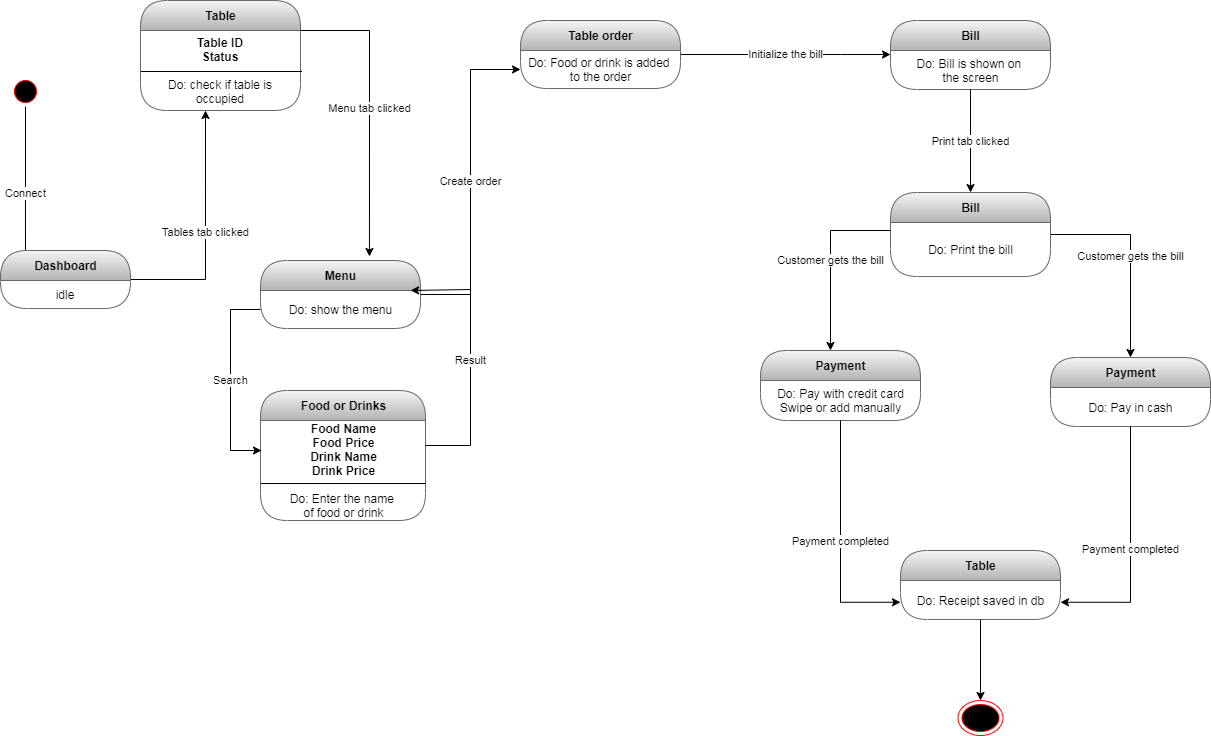

The diagram above was exported from draw.io. Its source (the exported page's mxGraphModel, read from the mxfile embedded in the PNG):
<mxGraphModel dx="1102" dy="575" grid="1" gridSize="10" guides="1" tooltips="1" connect="1" arrows="1" fold="1" page="1" pageScale="1" pageWidth="827" pageHeight="1169" math="0" shadow="0">
  <root>
    <mxCell id="0" />
    <mxCell id="1" parent="0" />
    <mxCell id="6tARFb_41aU57d-xOk0M-4" value="Connect" style="edgeStyle=orthogonalEdgeStyle;rounded=0;orthogonalLoop=1;jettySize=auto;html=1;entryX=0.192;entryY=0.5;entryDx=0;entryDy=0;entryPerimeter=0;" parent="1" source="wm0MkXTGqtb3tav9EL4A-1" target="wm0MkXTGqtb3tav9EL4A-4" edge="1">
      <mxGeometry relative="1" as="geometry" />
    </mxCell>
    <mxCell id="wm0MkXTGqtb3tav9EL4A-1" value="" style="ellipse;html=1;shape=startState;fillColor=#000000;strokeColor=#ff0000;" parent="1" vertex="1">
      <mxGeometry x="10" y="236" width="30" height="30" as="geometry" />
    </mxCell>
    <mxCell id="wm0MkXTGqtb3tav9EL4A-36" value="" style="ellipse;html=1;shape=endState;fillColor=#000000;strokeColor=#ff0000;" parent="1" vertex="1">
      <mxGeometry x="957.5" y="860" width="45" height="35" as="geometry" />
    </mxCell>
    <mxCell id="6tARFb_41aU57d-xOk0M-30" value="Tables tab clicked" style="edgeStyle=orthogonalEdgeStyle;rounded=0;orthogonalLoop=1;jettySize=auto;html=1;" parent="1" source="wm0MkXTGqtb3tav9EL4A-4" target="bV4m08SOX8e3Z-ZNNpVp-9" edge="1">
      <mxGeometry relative="1" as="geometry">
        <Array as="points">
          <mxPoint x="205" y="350" />
          <mxPoint x="205" y="350" />
        </Array>
      </mxGeometry>
    </mxCell>
    <mxCell id="6tARFb_41aU57d-xOk0M-36" value="Create order" style="edgeStyle=orthogonalEdgeStyle;rounded=0;orthogonalLoop=1;jettySize=auto;html=1;" parent="1" source="6tARFb_41aU57d-xOk0M-28" target="6tARFb_41aU57d-xOk0M-23" edge="1">
      <mxGeometry relative="1" as="geometry">
        <Array as="points">
          <mxPoint x="470" y="454" />
          <mxPoint x="470" y="229" />
        </Array>
      </mxGeometry>
    </mxCell>
    <mxCell id="6tARFb_41aU57d-xOk0M-28" value="Menu" style="swimlane;html=1;fontStyle=1;align=center;verticalAlign=middle;childLayout=stackLayout;horizontal=1;startSize=30;horizontalStack=0;resizeParent=0;resizeLast=1;container=0;collapsible=0;rounded=1;arcSize=30;strokeColor=#666666;fillColor=#f5f5f5;swimlaneFillColor=none;gradientColor=#b3b3b3;" parent="1" vertex="1">
      <mxGeometry x="260" y="420" width="160" height="68" as="geometry" />
    </mxCell>
    <mxCell id="6tARFb_41aU57d-xOk0M-29" value="Do: show the menu" style="text;html=1;align=center;verticalAlign=middle;resizable=0;points=[];autosize=1;" parent="6tARFb_41aU57d-xOk0M-28" vertex="1">
      <mxGeometry y="30" width="160" height="38" as="geometry" />
    </mxCell>
    <mxCell id="wm0MkXTGqtb3tav9EL4A-4" value="Dashboard" style="swimlane;html=1;fontStyle=1;align=center;verticalAlign=middle;childLayout=stackLayout;horizontal=1;startSize=30;horizontalStack=0;resizeParent=0;resizeLast=1;container=0;collapsible=0;rounded=1;arcSize=30;swimlaneFillColor=none;fillColor=#f5f5f5;strokeColor=#666666;gradientColor=#b3b3b3;" parent="1" vertex="1">
      <mxGeometry y="410" width="130" height="58" as="geometry" />
    </mxCell>
    <mxCell id="wm0MkXTGqtb3tav9EL4A-5" value="idle" style="text;html=1;align=center;verticalAlign=middle;spacingLeft=4;spacingRight=4;whiteSpace=wrap;overflow=hidden;rotatable=0;" parent="wm0MkXTGqtb3tav9EL4A-4" vertex="1">
      <mxGeometry y="30" width="130" height="28" as="geometry" />
    </mxCell>
    <mxCell id="bV4m08SOX8e3Z-ZNNpVp-9" value="Table" style="swimlane;html=1;fontStyle=1;align=center;verticalAlign=middle;childLayout=stackLayout;horizontal=1;startSize=30;horizontalStack=0;resizeParent=0;resizeLast=1;container=0;collapsible=0;rounded=1;arcSize=30;strokeColor=#666666;fillColor=#f5f5f5;swimlaneFillColor=none;gradientColor=#b3b3b3;" parent="1" vertex="1">
      <mxGeometry x="140" y="160" width="160" height="110" as="geometry" />
    </mxCell>
    <mxCell id="bV4m08SOX8e3Z-ZNNpVp-10" value="&lt;b&gt;Table ID&lt;br&gt;Status&lt;br&gt;&lt;/b&gt;&lt;br&gt;Do: check if table is occupied" style="text;html=1;strokeColor=none;fillColor=none;align=center;verticalAlign=middle;spacingLeft=4;spacingRight=4;whiteSpace=wrap;overflow=hidden;rotatable=0;fontColor=#000000;" parent="bV4m08SOX8e3Z-ZNNpVp-9" vertex="1">
      <mxGeometry y="30" width="160" height="80" as="geometry" />
    </mxCell>
    <mxCell id="6tARFb_41aU57d-xOk0M-33" value="Menu tab clicked" style="edgeStyle=orthogonalEdgeStyle;rounded=0;orthogonalLoop=1;jettySize=auto;html=1;entryX=0.681;entryY=-0.059;entryDx=0;entryDy=0;entryPerimeter=0;" parent="1" source="bV4m08SOX8e3Z-ZNNpVp-10" target="6tARFb_41aU57d-xOk0M-28" edge="1">
      <mxGeometry relative="1" as="geometry">
        <Array as="points">
          <mxPoint x="369" y="190" />
        </Array>
      </mxGeometry>
    </mxCell>
    <mxCell id="6tARFb_41aU57d-xOk0M-24" value="Food or Drinks" style="swimlane;html=1;fontStyle=1;align=center;verticalAlign=middle;childLayout=stackLayout;horizontal=1;startSize=30;horizontalStack=0;resizeParent=0;resizeLast=1;container=0;collapsible=0;rounded=1;arcSize=30;strokeColor=#666666;fillColor=#f5f5f5;swimlaneFillColor=none;gradientColor=#b3b3b3;flipH=0;" parent="1" vertex="1">
      <mxGeometry x="260" y="550" width="165" height="130" as="geometry" />
    </mxCell>
    <mxCell id="6tARFb_41aU57d-xOk0M-25" value="&lt;b&gt;Food Name&lt;br&gt;Food Price&lt;br&gt;Drink Name&lt;br&gt;Drink Price&lt;br&gt;&lt;/b&gt;&lt;br&gt;Do: Enter the name&amp;nbsp;&lt;br&gt;of food or drink" style="text;html=1;align=center;verticalAlign=middle;resizable=0;points=[];autosize=1;" parent="6tARFb_41aU57d-xOk0M-24" vertex="1">
      <mxGeometry y="30" width="165" height="100" as="geometry" />
    </mxCell>
    <mxCell id="6tARFb_41aU57d-xOk0M-34" value="Search" style="edgeStyle=orthogonalEdgeStyle;rounded=0;orthogonalLoop=1;jettySize=auto;html=1;" parent="1" source="6tARFb_41aU57d-xOk0M-29" edge="1">
      <mxGeometry relative="1" as="geometry">
        <Array as="points">
          <mxPoint x="230" y="469" />
          <mxPoint x="230" y="610" />
          <mxPoint x="261" y="610" />
        </Array>
        <mxPoint x="261" y="610" as="targetPoint" />
      </mxGeometry>
    </mxCell>
    <mxCell id="6tARFb_41aU57d-xOk0M-35" value="Result" style="edgeStyle=orthogonalEdgeStyle;rounded=0;orthogonalLoop=1;jettySize=auto;html=1;entryX=0.938;entryY=0;entryDx=0;entryDy=0;entryPerimeter=0;" parent="1" source="6tARFb_41aU57d-xOk0M-25" target="6tARFb_41aU57d-xOk0M-29" edge="1">
      <mxGeometry relative="1" as="geometry">
        <Array as="points">
          <mxPoint x="470" y="605" />
          <mxPoint x="470" y="449" />
        </Array>
      </mxGeometry>
    </mxCell>
    <mxCell id="6tARFb_41aU57d-xOk0M-40" value="Initialize the bill" style="edgeStyle=orthogonalEdgeStyle;rounded=0;orthogonalLoop=1;jettySize=auto;html=1;" parent="1" source="6tARFb_41aU57d-xOk0M-22" edge="1">
      <mxGeometry relative="1" as="geometry">
        <mxPoint x="890" y="214" as="targetPoint" />
        <Array as="points">
          <mxPoint x="840" y="214" />
          <mxPoint x="840" y="214" />
        </Array>
      </mxGeometry>
    </mxCell>
    <mxCell id="6tARFb_41aU57d-xOk0M-22" value="Table order" style="swimlane;html=1;fontStyle=1;align=center;verticalAlign=middle;childLayout=stackLayout;horizontal=1;startSize=30;horizontalStack=0;resizeParent=0;resizeLast=1;container=0;collapsible=0;rounded=1;arcSize=30;strokeColor=#666666;fillColor=#f5f5f5;swimlaneFillColor=none;gradientColor=#b3b3b3;" parent="1" vertex="1">
      <mxGeometry x="520" y="180" width="160" height="68" as="geometry" />
    </mxCell>
    <mxCell id="6tARFb_41aU57d-xOk0M-23" value="Do: Food or drink is added&amp;nbsp;&lt;br&gt;to the order" style="text;html=1;align=center;verticalAlign=middle;resizable=0;points=[];autosize=1;" parent="6tARFb_41aU57d-xOk0M-22" vertex="1">
      <mxGeometry y="30" width="160" height="38" as="geometry" />
    </mxCell>
    <mxCell id="bV4m08SOX8e3Z-ZNNpVp-11" value="Bill" style="swimlane;html=1;fontStyle=1;align=center;verticalAlign=middle;childLayout=stackLayout;horizontal=1;startSize=30;horizontalStack=0;resizeParent=0;resizeLast=1;container=0;collapsible=0;rounded=1;arcSize=30;strokeColor=#666666;fillColor=#f5f5f5;swimlaneFillColor=none;gradientColor=#b3b3b3;" parent="1" vertex="1">
      <mxGeometry x="890" y="180" width="160" height="69" as="geometry" />
    </mxCell>
    <mxCell id="6tARFb_41aU57d-xOk0M-39" value="Do: Bill is shown on&amp;nbsp;&lt;br&gt;the screen" style="text;html=1;align=center;verticalAlign=middle;resizable=0;points=[];autosize=1;" parent="bV4m08SOX8e3Z-ZNNpVp-11" vertex="1">
      <mxGeometry y="30" width="160" height="39" as="geometry" />
    </mxCell>
    <mxCell id="6tARFb_41aU57d-xOk0M-45" value="Customer gets the bill" style="edgeStyle=orthogonalEdgeStyle;rounded=0;orthogonalLoop=1;jettySize=auto;html=1;" parent="1" source="6tARFb_41aU57d-xOk0M-26" target="bV4m08SOX8e3Z-ZNNpVp-13" edge="1">
      <mxGeometry relative="1" as="geometry">
        <Array as="points">
          <mxPoint x="1130" y="394" />
        </Array>
      </mxGeometry>
    </mxCell>
    <mxCell id="6tARFb_41aU57d-xOk0M-26" value="Bill" style="swimlane;html=1;fontStyle=1;align=center;verticalAlign=middle;childLayout=stackLayout;horizontal=1;startSize=30;horizontalStack=0;resizeParent=0;resizeLast=1;container=0;collapsible=0;rounded=1;arcSize=30;strokeColor=#666666;fillColor=#f5f5f5;swimlaneFillColor=none;gradientColor=#b3b3b3;" parent="1" vertex="1">
      <mxGeometry x="890" y="352" width="160" height="84" as="geometry" />
    </mxCell>
    <mxCell id="6tARFb_41aU57d-xOk0M-42" value="Do: Print the bill" style="text;html=1;align=center;verticalAlign=middle;resizable=0;points=[];autosize=1;" parent="6tARFb_41aU57d-xOk0M-26" vertex="1">
      <mxGeometry y="30" width="160" height="54" as="geometry" />
    </mxCell>
    <mxCell id="6tARFb_41aU57d-xOk0M-41" value="Print tab clicked" style="edgeStyle=orthogonalEdgeStyle;rounded=0;orthogonalLoop=1;jettySize=auto;html=1;entryX=0.5;entryY=0;entryDx=0;entryDy=0;" parent="1" source="6tARFb_41aU57d-xOk0M-39" target="6tARFb_41aU57d-xOk0M-26" edge="1">
      <mxGeometry relative="1" as="geometry" />
    </mxCell>
    <mxCell id="bV4m08SOX8e3Z-ZNNpVp-7" value="Payment" style="swimlane;html=1;fontStyle=1;align=center;verticalAlign=middle;childLayout=stackLayout;horizontal=1;startSize=30;horizontalStack=0;resizeParent=0;resizeLast=1;container=0;collapsible=0;rounded=1;arcSize=30;strokeColor=#666666;fillColor=#f5f5f5;swimlaneFillColor=none;gradientColor=#b3b3b3;" parent="1" vertex="1">
      <mxGeometry x="760" y="510" width="160" height="70" as="geometry" />
    </mxCell>
    <mxCell id="6tARFb_41aU57d-xOk0M-43" value="Do: Pay with credit card&lt;br&gt;Swipe or add manually" style="text;html=1;align=center;verticalAlign=middle;resizable=0;points=[];autosize=1;" parent="bV4m08SOX8e3Z-ZNNpVp-7" vertex="1">
      <mxGeometry y="30" width="160" height="40" as="geometry" />
    </mxCell>
    <mxCell id="6tARFb_41aU57d-xOk0M-44" value="Customer gets the bill" style="edgeStyle=orthogonalEdgeStyle;rounded=0;orthogonalLoop=1;jettySize=auto;html=1;" parent="1" source="6tARFb_41aU57d-xOk0M-42" target="bV4m08SOX8e3Z-ZNNpVp-7" edge="1">
      <mxGeometry relative="1" as="geometry">
        <Array as="points">
          <mxPoint x="830" y="390" />
        </Array>
      </mxGeometry>
    </mxCell>
    <mxCell id="bV4m08SOX8e3Z-ZNNpVp-13" value="Payment" style="swimlane;html=1;fontStyle=1;align=center;verticalAlign=middle;childLayout=stackLayout;horizontal=1;startSize=30;horizontalStack=0;resizeParent=0;resizeLast=1;container=0;collapsible=0;rounded=1;arcSize=30;strokeColor=#666666;fillColor=#f5f5f5;swimlaneFillColor=none;gradientColor=#b3b3b3;" parent="1" vertex="1">
      <mxGeometry x="1050" y="517" width="160" height="69" as="geometry" />
    </mxCell>
    <mxCell id="6tARFb_41aU57d-xOk0M-46" value="Do: Pay in cash" style="text;html=1;align=center;verticalAlign=middle;resizable=0;points=[];autosize=1;" parent="bV4m08SOX8e3Z-ZNNpVp-13" vertex="1">
      <mxGeometry y="30" width="160" height="39" as="geometry" />
    </mxCell>
    <mxCell id="bV4m08SOX8e3Z-ZNNpVp-5" value="Table" style="swimlane;html=1;fontStyle=1;align=center;verticalAlign=middle;childLayout=stackLayout;horizontal=1;startSize=30;horizontalStack=0;resizeParent=0;resizeLast=1;container=0;collapsible=0;rounded=1;arcSize=30;strokeColor=#666666;fillColor=#f5f5f5;swimlaneFillColor=none;gradientColor=#b3b3b3;" parent="1" vertex="1">
      <mxGeometry x="900" y="710" width="160" height="69" as="geometry" />
    </mxCell>
    <mxCell id="6tARFb_41aU57d-xOk0M-52" value="Do: Receipt saved in db" style="text;html=1;align=center;verticalAlign=middle;resizable=0;points=[];autosize=1;" parent="bV4m08SOX8e3Z-ZNNpVp-5" vertex="1">
      <mxGeometry y="30" width="160" height="39" as="geometry" />
    </mxCell>
    <mxCell id="6tARFb_41aU57d-xOk0M-50" value="Payment completed" style="edgeStyle=orthogonalEdgeStyle;rounded=0;orthogonalLoop=1;jettySize=auto;html=1;entryX=0;entryY=0.75;entryDx=0;entryDy=0;" parent="1" source="6tARFb_41aU57d-xOk0M-43" target="bV4m08SOX8e3Z-ZNNpVp-5" edge="1">
      <mxGeometry relative="1" as="geometry" />
    </mxCell>
    <mxCell id="6tARFb_41aU57d-xOk0M-51" value="Payment completed" style="edgeStyle=orthogonalEdgeStyle;rounded=0;orthogonalLoop=1;jettySize=auto;html=1;entryX=1;entryY=0.75;entryDx=0;entryDy=0;" parent="1" source="6tARFb_41aU57d-xOk0M-46" target="bV4m08SOX8e3Z-ZNNpVp-5" edge="1">
      <mxGeometry relative="1" as="geometry" />
    </mxCell>
    <mxCell id="6tARFb_41aU57d-xOk0M-53" style="edgeStyle=orthogonalEdgeStyle;rounded=0;orthogonalLoop=1;jettySize=auto;html=1;" parent="1" source="6tARFb_41aU57d-xOk0M-52" target="wm0MkXTGqtb3tav9EL4A-36" edge="1">
      <mxGeometry relative="1" as="geometry" />
    </mxCell>
  </root>
</mxGraphModel>